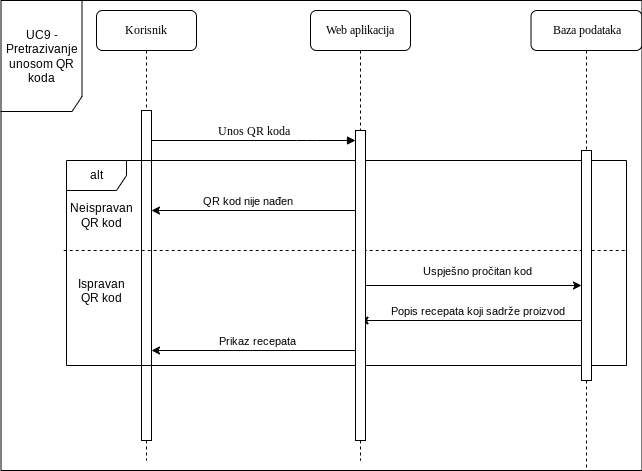

The diagram above was exported from draw.io. Its source (the exported page's mxGraphModel, read from the mxfile embedded in the PNG):
<mxGraphModel dx="1434" dy="848" grid="1" gridSize="10" guides="1" tooltips="1" connect="1" arrows="1" fold="1" page="1" pageScale="1" pageWidth="827" pageHeight="1169" math="0" shadow="0">
  <root>
    <mxCell id="0" />
    <mxCell id="1" parent="0" />
    <mxCell id="XsmB0zoLrBRT-UpqpV_T-7" value="Baza podataka" style="shape=umlLifeline;perimeter=lifelinePerimeter;whiteSpace=wrap;html=1;container=1;collapsible=0;recursiveResize=0;outlineConnect=0;rounded=1;shadow=0;comic=0;labelBackgroundColor=none;strokeWidth=1;fontFamily=Verdana;fontSize=12;align=center;" vertex="1" parent="1">
      <mxGeometry x="534.5" y="80" width="111" height="460" as="geometry" />
    </mxCell>
    <mxCell id="XsmB0zoLrBRT-UpqpV_T-10" value="UC9 - Pretrazivanje unosom QR koda" style="shape=umlFrame;whiteSpace=wrap;html=1;pointerEvents=0;width=81;height=111;" vertex="1" parent="XsmB0zoLrBRT-UpqpV_T-7">
      <mxGeometry x="-530" y="-10" width="641" height="470" as="geometry" />
    </mxCell>
    <mxCell id="XsmB0zoLrBRT-UpqpV_T-11" value="Korisnik" style="shape=umlLifeline;perimeter=lifelinePerimeter;whiteSpace=wrap;html=1;container=1;collapsible=0;recursiveResize=0;outlineConnect=0;rounded=1;shadow=0;comic=0;labelBackgroundColor=none;strokeWidth=1;fontFamily=Verdana;fontSize=12;align=center;" vertex="1" parent="1">
      <mxGeometry x="100" y="80" width="100" height="450" as="geometry" />
    </mxCell>
    <mxCell id="XsmB0zoLrBRT-UpqpV_T-12" value="" style="html=1;points=[];perimeter=orthogonalPerimeter;rounded=0;shadow=0;comic=0;labelBackgroundColor=none;strokeWidth=1;fontFamily=Verdana;fontSize=12;align=center;" vertex="1" parent="XsmB0zoLrBRT-UpqpV_T-11">
      <mxGeometry x="45" y="100" width="10" height="330" as="geometry" />
    </mxCell>
    <mxCell id="XsmB0zoLrBRT-UpqpV_T-22" value="alt" style="shape=umlFrame;whiteSpace=wrap;html=1;pointerEvents=0;" vertex="1" parent="XsmB0zoLrBRT-UpqpV_T-11">
      <mxGeometry x="-30" y="150" width="560" height="205" as="geometry" />
    </mxCell>
    <mxCell id="XsmB0zoLrBRT-UpqpV_T-23" value="" style="endArrow=classic;html=1;rounded=0;" edge="1" parent="XsmB0zoLrBRT-UpqpV_T-11">
      <mxGeometry width="50" height="50" relative="1" as="geometry">
        <mxPoint x="263.5" y="200" as="sourcePoint" />
        <mxPoint x="55" y="200" as="targetPoint" />
      </mxGeometry>
    </mxCell>
    <mxCell id="XsmB0zoLrBRT-UpqpV_T-24" value="QR kod nije nađen" style="edgeLabel;html=1;align=center;verticalAlign=middle;resizable=0;points=[];labelBackgroundColor=none;" vertex="1" connectable="0" parent="XsmB0zoLrBRT-UpqpV_T-23">
      <mxGeometry x="-0.2182" y="1" relative="1" as="geometry">
        <mxPoint x="-31" y="-11" as="offset" />
      </mxGeometry>
    </mxCell>
    <mxCell id="XsmB0zoLrBRT-UpqpV_T-25" value="" style="endArrow=none;dashed=1;html=1;rounded=0;exitX=-0.005;exitY=0.439;exitDx=0;exitDy=0;exitPerimeter=0;entryX=1.002;entryY=0.439;entryDx=0;entryDy=0;entryPerimeter=0;" edge="1" parent="XsmB0zoLrBRT-UpqpV_T-11" source="XsmB0zoLrBRT-UpqpV_T-22" target="XsmB0zoLrBRT-UpqpV_T-22">
      <mxGeometry width="50" height="50" relative="1" as="geometry">
        <mxPoint x="450" y="380" as="sourcePoint" />
        <mxPoint x="500" y="330" as="targetPoint" />
      </mxGeometry>
    </mxCell>
    <mxCell id="XsmB0zoLrBRT-UpqpV_T-28" value="" style="endArrow=classic;html=1;rounded=0;" edge="1" parent="XsmB0zoLrBRT-UpqpV_T-11">
      <mxGeometry width="50" height="50" relative="1" as="geometry">
        <mxPoint x="485" y="310" as="sourcePoint" />
        <mxPoint x="263.5" y="310" as="targetPoint" />
      </mxGeometry>
    </mxCell>
    <mxCell id="XsmB0zoLrBRT-UpqpV_T-29" value="Popis recepata koji sadrže proizvod" style="edgeLabel;html=1;align=center;verticalAlign=middle;resizable=0;points=[];" vertex="1" connectable="0" parent="XsmB0zoLrBRT-UpqpV_T-28">
      <mxGeometry x="-0.4673" y="3" relative="1" as="geometry">
        <mxPoint x="-46" y="-13" as="offset" />
      </mxGeometry>
    </mxCell>
    <mxCell id="XsmB0zoLrBRT-UpqpV_T-30" value="" style="endArrow=classic;html=1;rounded=0;" edge="1" parent="XsmB0zoLrBRT-UpqpV_T-11">
      <mxGeometry width="50" height="50" relative="1" as="geometry">
        <mxPoint x="259" y="340" as="sourcePoint" />
        <mxPoint x="55" y="340" as="targetPoint" />
      </mxGeometry>
    </mxCell>
    <mxCell id="XsmB0zoLrBRT-UpqpV_T-31" value="Prikaz recepata" style="edgeLabel;html=1;align=center;verticalAlign=middle;resizable=0;points=[];" vertex="1" connectable="0" parent="XsmB0zoLrBRT-UpqpV_T-30">
      <mxGeometry x="0.1078" y="-4" relative="1" as="geometry">
        <mxPoint x="14" y="-6" as="offset" />
      </mxGeometry>
    </mxCell>
    <mxCell id="XsmB0zoLrBRT-UpqpV_T-32" value="Neispravan&lt;br&gt;QR kod" style="text;html=1;strokeColor=none;fillColor=none;align=center;verticalAlign=middle;whiteSpace=wrap;rounded=0;" vertex="1" parent="XsmB0zoLrBRT-UpqpV_T-11">
      <mxGeometry x="-30" y="190" width="70" height="30" as="geometry" />
    </mxCell>
    <mxCell id="XsmB0zoLrBRT-UpqpV_T-33" value="Ispravan&#10;QR kod" style="text;whiteSpace=wrap;align=center;" vertex="1" parent="XsmB0zoLrBRT-UpqpV_T-11">
      <mxGeometry x="-30" y="260" width="70" height="40" as="geometry" />
    </mxCell>
    <mxCell id="XsmB0zoLrBRT-UpqpV_T-13" value="" style="html=1;points=[];perimeter=orthogonalPerimeter;rounded=0;shadow=0;comic=0;labelBackgroundColor=none;strokeWidth=1;fontFamily=Verdana;fontSize=12;align=center;" vertex="1" parent="1">
      <mxGeometry x="585" y="220" width="10" height="230" as="geometry" />
    </mxCell>
    <mxCell id="XsmB0zoLrBRT-UpqpV_T-15" value="Unos QR koda" style="html=1;verticalAlign=bottom;endArrow=block;labelBackgroundColor=none;fontFamily=Verdana;fontSize=12;edgeStyle=elbowEdgeStyle;elbow=vertical;" edge="1" parent="1" source="XsmB0zoLrBRT-UpqpV_T-12" target="XsmB0zoLrBRT-UpqpV_T-4">
      <mxGeometry relative="1" as="geometry">
        <mxPoint x="220" y="190" as="sourcePoint" />
        <Array as="points">
          <mxPoint x="310" y="210" />
        </Array>
      </mxGeometry>
    </mxCell>
    <mxCell id="XsmB0zoLrBRT-UpqpV_T-3" value="Web aplikacija" style="shape=umlLifeline;perimeter=lifelinePerimeter;whiteSpace=wrap;html=1;container=1;collapsible=0;recursiveResize=0;outlineConnect=0;rounded=1;shadow=0;comic=0;labelBackgroundColor=none;strokeWidth=1;fontFamily=Verdana;fontSize=12;align=center;" vertex="1" parent="1">
      <mxGeometry x="314" y="80" width="100" height="450" as="geometry" />
    </mxCell>
    <mxCell id="XsmB0zoLrBRT-UpqpV_T-4" value="" style="html=1;points=[];perimeter=orthogonalPerimeter;rounded=0;shadow=0;comic=0;labelBackgroundColor=none;strokeWidth=1;fontFamily=Verdana;fontSize=12;align=center;" vertex="1" parent="XsmB0zoLrBRT-UpqpV_T-3">
      <mxGeometry x="45" y="120" width="10" height="310" as="geometry" />
    </mxCell>
    <mxCell id="XsmB0zoLrBRT-UpqpV_T-26" value="" style="endArrow=classic;html=1;rounded=0;" edge="1" parent="1" source="XsmB0zoLrBRT-UpqpV_T-4" target="XsmB0zoLrBRT-UpqpV_T-13">
      <mxGeometry width="50" height="50" relative="1" as="geometry">
        <mxPoint x="550" y="460" as="sourcePoint" />
        <mxPoint x="600" y="410" as="targetPoint" />
      </mxGeometry>
    </mxCell>
    <mxCell id="XsmB0zoLrBRT-UpqpV_T-27" value="Uspješno pročitan kod" style="edgeLabel;html=1;align=center;verticalAlign=middle;resizable=0;points=[];" vertex="1" connectable="0" parent="XsmB0zoLrBRT-UpqpV_T-26">
      <mxGeometry x="-0.0741" y="-1" relative="1" as="geometry">
        <mxPoint x="11" y="-16" as="offset" />
      </mxGeometry>
    </mxCell>
  </root>
</mxGraphModel>